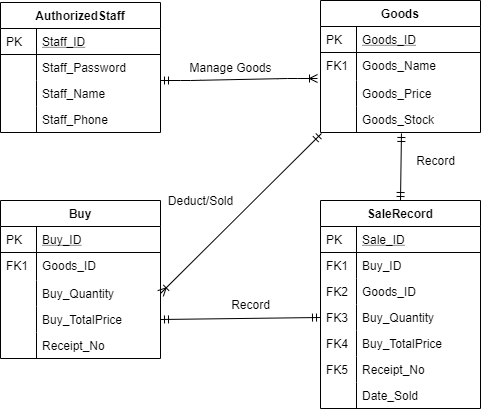

The diagram above was exported from draw.io. Its source (the exported page's mxGraphModel, read from the mxfile embedded in the PNG):
<mxGraphModel dx="868" dy="554" grid="1" gridSize="10" guides="1" tooltips="1" connect="1" arrows="1" fold="1" page="1" pageScale="1" pageWidth="827" pageHeight="1169" math="0" shadow="0">
  <root>
    <mxCell id="WIyWlLk6GJQsqaUBKTNV-0" />
    <mxCell id="WIyWlLk6GJQsqaUBKTNV-1" parent="WIyWlLk6GJQsqaUBKTNV-0" />
    <mxCell id="GqrYxcDY46B9Eb-TQaTj-0" value="Goods" style="swimlane;fontStyle=1;childLayout=stackLayout;horizontal=1;startSize=26;horizontalStack=0;resizeParent=1;resizeLast=0;collapsible=1;marginBottom=0;rounded=0;shadow=0;strokeWidth=1;" vertex="1" parent="WIyWlLk6GJQsqaUBKTNV-1">
      <mxGeometry x="440" y="120" width="160" height="132" as="geometry">
        <mxRectangle x="260" y="80" width="160" height="26" as="alternateBounds" />
      </mxGeometry>
    </mxCell>
    <mxCell id="GqrYxcDY46B9Eb-TQaTj-1" value="Goods_ID" style="shape=partialRectangle;top=0;left=0;right=0;bottom=1;align=left;verticalAlign=top;fillColor=none;spacingLeft=40;spacingRight=4;overflow=hidden;rotatable=0;points=[[0,0.5],[1,0.5]];portConstraint=eastwest;dropTarget=0;rounded=0;shadow=0;strokeWidth=1;fontStyle=4" vertex="1" parent="GqrYxcDY46B9Eb-TQaTj-0">
      <mxGeometry y="26" width="160" height="26" as="geometry" />
    </mxCell>
    <mxCell id="GqrYxcDY46B9Eb-TQaTj-2" value="PK" style="shape=partialRectangle;top=0;left=0;bottom=0;fillColor=none;align=left;verticalAlign=top;spacingLeft=4;spacingRight=4;overflow=hidden;rotatable=0;points=[];portConstraint=eastwest;part=1;" vertex="1" connectable="0" parent="GqrYxcDY46B9Eb-TQaTj-1">
      <mxGeometry width="36" height="26" as="geometry" />
    </mxCell>
    <mxCell id="GqrYxcDY46B9Eb-TQaTj-3" value="Goods_Name" style="shape=partialRectangle;top=0;left=0;right=0;bottom=0;align=left;verticalAlign=top;fillColor=none;spacingLeft=40;spacingRight=4;overflow=hidden;rotatable=0;points=[[0,0.5],[1,0.5]];portConstraint=eastwest;dropTarget=0;rounded=0;shadow=0;strokeWidth=1;" vertex="1" parent="GqrYxcDY46B9Eb-TQaTj-0">
      <mxGeometry y="52" width="160" height="28" as="geometry" />
    </mxCell>
    <mxCell id="GqrYxcDY46B9Eb-TQaTj-4" value="FK1" style="shape=partialRectangle;top=0;left=0;bottom=0;fillColor=none;align=left;verticalAlign=top;spacingLeft=4;spacingRight=4;overflow=hidden;rotatable=0;points=[];portConstraint=eastwest;part=1;" vertex="1" connectable="0" parent="GqrYxcDY46B9Eb-TQaTj-3">
      <mxGeometry width="36" height="28" as="geometry" />
    </mxCell>
    <mxCell id="GqrYxcDY46B9Eb-TQaTj-5" value="Goods_Price" style="shape=partialRectangle;top=0;left=0;right=0;bottom=0;align=left;verticalAlign=top;fillColor=none;spacingLeft=40;spacingRight=4;overflow=hidden;rotatable=0;points=[[0,0.5],[1,0.5]];portConstraint=eastwest;dropTarget=0;rounded=0;shadow=0;strokeWidth=1;" vertex="1" parent="GqrYxcDY46B9Eb-TQaTj-0">
      <mxGeometry y="80" width="160" height="26" as="geometry" />
    </mxCell>
    <mxCell id="GqrYxcDY46B9Eb-TQaTj-6" value="" style="shape=partialRectangle;top=0;left=0;bottom=0;fillColor=none;align=left;verticalAlign=top;spacingLeft=4;spacingRight=4;overflow=hidden;rotatable=0;points=[];portConstraint=eastwest;part=1;" vertex="1" connectable="0" parent="GqrYxcDY46B9Eb-TQaTj-5">
      <mxGeometry width="36" height="26" as="geometry" />
    </mxCell>
    <mxCell id="GqrYxcDY46B9Eb-TQaTj-56" value="Goods_Stock" style="shape=partialRectangle;top=0;left=0;right=0;bottom=0;align=left;verticalAlign=top;fillColor=none;spacingLeft=40;spacingRight=4;overflow=hidden;rotatable=0;points=[[0,0.5],[1,0.5]];portConstraint=eastwest;dropTarget=0;rounded=0;shadow=0;strokeWidth=1;" vertex="1" parent="GqrYxcDY46B9Eb-TQaTj-0">
      <mxGeometry y="106" width="160" height="26" as="geometry" />
    </mxCell>
    <mxCell id="GqrYxcDY46B9Eb-TQaTj-57" value="" style="shape=partialRectangle;top=0;left=0;bottom=0;fillColor=none;align=left;verticalAlign=top;spacingLeft=4;spacingRight=4;overflow=hidden;rotatable=0;points=[];portConstraint=eastwest;part=1;" vertex="1" connectable="0" parent="GqrYxcDY46B9Eb-TQaTj-56">
      <mxGeometry width="36" height="26" as="geometry" />
    </mxCell>
    <mxCell id="zkfFHV4jXpPFQw0GAbJ--51" value="AuthorizedStaff" style="swimlane;fontStyle=1;childLayout=stackLayout;horizontal=1;startSize=26;horizontalStack=0;resizeParent=1;resizeLast=0;collapsible=1;marginBottom=0;rounded=0;shadow=0;strokeWidth=1;" parent="WIyWlLk6GJQsqaUBKTNV-1" vertex="1">
      <mxGeometry x="120" y="122" width="160" height="130" as="geometry">
        <mxRectangle x="160" y="120" width="160" height="26" as="alternateBounds" />
      </mxGeometry>
    </mxCell>
    <mxCell id="zkfFHV4jXpPFQw0GAbJ--52" value="Staff_ID" style="shape=partialRectangle;top=0;left=0;right=0;bottom=1;align=left;verticalAlign=top;fillColor=none;spacingLeft=40;spacingRight=4;overflow=hidden;rotatable=0;points=[[0,0.5],[1,0.5]];portConstraint=eastwest;dropTarget=0;rounded=0;shadow=0;strokeWidth=1;fontStyle=4" parent="zkfFHV4jXpPFQw0GAbJ--51" vertex="1">
      <mxGeometry y="26" width="160" height="26" as="geometry" />
    </mxCell>
    <mxCell id="zkfFHV4jXpPFQw0GAbJ--53" value="PK" style="shape=partialRectangle;top=0;left=0;bottom=0;fillColor=none;align=left;verticalAlign=top;spacingLeft=4;spacingRight=4;overflow=hidden;rotatable=0;points=[];portConstraint=eastwest;part=1;" parent="zkfFHV4jXpPFQw0GAbJ--52" vertex="1" connectable="0">
      <mxGeometry width="36" height="26" as="geometry" />
    </mxCell>
    <mxCell id="zkfFHV4jXpPFQw0GAbJ--54" value="Staff_Password" style="shape=partialRectangle;top=0;left=0;right=0;bottom=0;align=left;verticalAlign=top;fillColor=none;spacingLeft=40;spacingRight=4;overflow=hidden;rotatable=0;points=[[0,0.5],[1,0.5]];portConstraint=eastwest;dropTarget=0;rounded=0;shadow=0;strokeWidth=1;" parent="zkfFHV4jXpPFQw0GAbJ--51" vertex="1">
      <mxGeometry y="52" width="160" height="26" as="geometry" />
    </mxCell>
    <mxCell id="zkfFHV4jXpPFQw0GAbJ--55" value="" style="shape=partialRectangle;top=0;left=0;bottom=0;fillColor=none;align=left;verticalAlign=top;spacingLeft=4;spacingRight=4;overflow=hidden;rotatable=0;points=[];portConstraint=eastwest;part=1;" parent="zkfFHV4jXpPFQw0GAbJ--54" vertex="1" connectable="0">
      <mxGeometry width="36" height="26" as="geometry" />
    </mxCell>
    <mxCell id="GqrYxcDY46B9Eb-TQaTj-46" value="Staff_Name" style="shape=partialRectangle;top=0;left=0;right=0;bottom=0;align=left;verticalAlign=top;fillColor=none;spacingLeft=40;spacingRight=4;overflow=hidden;rotatable=0;points=[[0,0.5],[1,0.5]];portConstraint=eastwest;dropTarget=0;rounded=0;shadow=0;strokeWidth=1;" vertex="1" parent="zkfFHV4jXpPFQw0GAbJ--51">
      <mxGeometry y="78" width="160" height="26" as="geometry" />
    </mxCell>
    <mxCell id="GqrYxcDY46B9Eb-TQaTj-47" value="" style="shape=partialRectangle;top=0;left=0;bottom=0;fillColor=none;align=left;verticalAlign=top;spacingLeft=4;spacingRight=4;overflow=hidden;rotatable=0;points=[];portConstraint=eastwest;part=1;" vertex="1" connectable="0" parent="GqrYxcDY46B9Eb-TQaTj-46">
      <mxGeometry width="36" height="26" as="geometry" />
    </mxCell>
    <mxCell id="GqrYxcDY46B9Eb-TQaTj-50" value="Staff_Phone" style="shape=partialRectangle;top=0;left=0;right=0;bottom=0;align=left;verticalAlign=top;fillColor=none;spacingLeft=40;spacingRight=4;overflow=hidden;rotatable=0;points=[[0,0.5],[1,0.5]];portConstraint=eastwest;dropTarget=0;rounded=0;shadow=0;strokeWidth=1;" vertex="1" parent="zkfFHV4jXpPFQw0GAbJ--51">
      <mxGeometry y="104" width="160" height="26" as="geometry" />
    </mxCell>
    <mxCell id="GqrYxcDY46B9Eb-TQaTj-51" value="" style="shape=partialRectangle;top=0;left=0;bottom=0;fillColor=none;align=left;verticalAlign=top;spacingLeft=4;spacingRight=4;overflow=hidden;rotatable=0;points=[];portConstraint=eastwest;part=1;" vertex="1" connectable="0" parent="GqrYxcDY46B9Eb-TQaTj-50">
      <mxGeometry width="36" height="26" as="geometry" />
    </mxCell>
    <mxCell id="zkfFHV4jXpPFQw0GAbJ--64" value="SaleRecord" style="swimlane;fontStyle=1;childLayout=stackLayout;horizontal=1;startSize=26;horizontalStack=0;resizeParent=1;resizeLast=0;collapsible=1;marginBottom=0;rounded=0;shadow=0;strokeWidth=1;" parent="WIyWlLk6GJQsqaUBKTNV-1" vertex="1">
      <mxGeometry x="440" y="320" width="160" height="208" as="geometry">
        <mxRectangle x="260" y="270" width="160" height="26" as="alternateBounds" />
      </mxGeometry>
    </mxCell>
    <mxCell id="zkfFHV4jXpPFQw0GAbJ--65" value="Sale_ID" style="shape=partialRectangle;top=0;left=0;right=0;bottom=1;align=left;verticalAlign=top;fillColor=none;spacingLeft=40;spacingRight=4;overflow=hidden;rotatable=0;points=[[0,0.5],[1,0.5]];portConstraint=eastwest;dropTarget=0;rounded=0;shadow=0;strokeWidth=1;fontStyle=4" parent="zkfFHV4jXpPFQw0GAbJ--64" vertex="1">
      <mxGeometry y="26" width="160" height="26" as="geometry" />
    </mxCell>
    <mxCell id="zkfFHV4jXpPFQw0GAbJ--66" value="PK" style="shape=partialRectangle;top=0;left=0;bottom=0;fillColor=none;align=left;verticalAlign=top;spacingLeft=4;spacingRight=4;overflow=hidden;rotatable=0;points=[];portConstraint=eastwest;part=1;" parent="zkfFHV4jXpPFQw0GAbJ--65" vertex="1" connectable="0">
      <mxGeometry width="36" height="26" as="geometry" />
    </mxCell>
    <mxCell id="zkfFHV4jXpPFQw0GAbJ--67" value="Buy_ID" style="shape=partialRectangle;top=0;left=0;right=0;bottom=0;align=left;verticalAlign=top;fillColor=none;spacingLeft=40;spacingRight=4;overflow=hidden;rotatable=0;points=[[0,0.5],[1,0.5]];portConstraint=eastwest;dropTarget=0;rounded=0;shadow=0;strokeWidth=1;" parent="zkfFHV4jXpPFQw0GAbJ--64" vertex="1">
      <mxGeometry y="52" width="160" height="26" as="geometry" />
    </mxCell>
    <mxCell id="zkfFHV4jXpPFQw0GAbJ--68" value="FK1" style="shape=partialRectangle;top=0;left=0;bottom=0;fillColor=none;align=left;verticalAlign=top;spacingLeft=4;spacingRight=4;overflow=hidden;rotatable=0;points=[];portConstraint=eastwest;part=1;" parent="zkfFHV4jXpPFQw0GAbJ--67" vertex="1" connectable="0">
      <mxGeometry width="36" height="26" as="geometry" />
    </mxCell>
    <mxCell id="zkfFHV4jXpPFQw0GAbJ--69" value="Goods_ID" style="shape=partialRectangle;top=0;left=0;right=0;bottom=0;align=left;verticalAlign=top;fillColor=none;spacingLeft=40;spacingRight=4;overflow=hidden;rotatable=0;points=[[0,0.5],[1,0.5]];portConstraint=eastwest;dropTarget=0;rounded=0;shadow=0;strokeWidth=1;" parent="zkfFHV4jXpPFQw0GAbJ--64" vertex="1">
      <mxGeometry y="78" width="160" height="26" as="geometry" />
    </mxCell>
    <mxCell id="zkfFHV4jXpPFQw0GAbJ--70" value="FK2" style="shape=partialRectangle;top=0;left=0;bottom=0;fillColor=none;align=left;verticalAlign=top;spacingLeft=4;spacingRight=4;overflow=hidden;rotatable=0;points=[];portConstraint=eastwest;part=1;" parent="zkfFHV4jXpPFQw0GAbJ--69" vertex="1" connectable="0">
      <mxGeometry width="36" height="26" as="geometry" />
    </mxCell>
    <mxCell id="GqrYxcDY46B9Eb-TQaTj-58" value="Buy_Quantity" style="shape=partialRectangle;top=0;left=0;right=0;bottom=0;align=left;verticalAlign=top;fillColor=none;spacingLeft=40;spacingRight=4;overflow=hidden;rotatable=0;points=[[0,0.5],[1,0.5]];portConstraint=eastwest;dropTarget=0;rounded=0;shadow=0;strokeWidth=1;" vertex="1" parent="zkfFHV4jXpPFQw0GAbJ--64">
      <mxGeometry y="104" width="160" height="26" as="geometry" />
    </mxCell>
    <mxCell id="GqrYxcDY46B9Eb-TQaTj-59" value="FK3&#10;&#10;&lt;span style=&quot;color: rgb(0, 0, 0); font-family: helvetica; font-size: 12px; font-style: normal; font-weight: 400; letter-spacing: normal; text-align: left; text-indent: 0px; text-transform: none; word-spacing: 0px; background-color: rgb(248, 249, 250); display: inline; float: none;&quot;&gt;FK1&lt;/span&gt;&#10;&#10;" style="shape=partialRectangle;top=0;left=0;bottom=0;fillColor=none;align=left;verticalAlign=top;spacingLeft=4;spacingRight=4;overflow=hidden;rotatable=0;points=[];portConstraint=eastwest;part=1;" vertex="1" connectable="0" parent="GqrYxcDY46B9Eb-TQaTj-58">
      <mxGeometry width="36" height="26" as="geometry" />
    </mxCell>
    <mxCell id="GqrYxcDY46B9Eb-TQaTj-60" value="Buy_TotalPrice" style="shape=partialRectangle;top=0;left=0;right=0;bottom=0;align=left;verticalAlign=top;fillColor=none;spacingLeft=40;spacingRight=4;overflow=hidden;rotatable=0;points=[[0,0.5],[1,0.5]];portConstraint=eastwest;dropTarget=0;rounded=0;shadow=0;strokeWidth=1;" vertex="1" parent="zkfFHV4jXpPFQw0GAbJ--64">
      <mxGeometry y="130" width="160" height="26" as="geometry" />
    </mxCell>
    <mxCell id="GqrYxcDY46B9Eb-TQaTj-61" value="FK4" style="shape=partialRectangle;top=0;left=0;bottom=0;fillColor=none;align=left;verticalAlign=top;spacingLeft=4;spacingRight=4;overflow=hidden;rotatable=0;points=[];portConstraint=eastwest;part=1;" vertex="1" connectable="0" parent="GqrYxcDY46B9Eb-TQaTj-60">
      <mxGeometry width="36" height="26" as="geometry" />
    </mxCell>
    <mxCell id="GqrYxcDY46B9Eb-TQaTj-62" value="Receipt_No" style="shape=partialRectangle;top=0;left=0;right=0;bottom=0;align=left;verticalAlign=top;fillColor=none;spacingLeft=40;spacingRight=4;overflow=hidden;rotatable=0;points=[[0,0.5],[1,0.5]];portConstraint=eastwest;dropTarget=0;rounded=0;shadow=0;strokeWidth=1;" vertex="1" parent="zkfFHV4jXpPFQw0GAbJ--64">
      <mxGeometry y="156" width="160" height="26" as="geometry" />
    </mxCell>
    <mxCell id="GqrYxcDY46B9Eb-TQaTj-63" value="FK5" style="shape=partialRectangle;top=0;left=0;bottom=0;fillColor=none;align=left;verticalAlign=top;spacingLeft=4;spacingRight=4;overflow=hidden;rotatable=0;points=[];portConstraint=eastwest;part=1;" vertex="1" connectable="0" parent="GqrYxcDY46B9Eb-TQaTj-62">
      <mxGeometry width="36" height="26" as="geometry" />
    </mxCell>
    <mxCell id="GqrYxcDY46B9Eb-TQaTj-64" value="Date_Sold" style="shape=partialRectangle;top=0;left=0;right=0;bottom=0;align=left;verticalAlign=top;fillColor=none;spacingLeft=40;spacingRight=4;overflow=hidden;rotatable=0;points=[[0,0.5],[1,0.5]];portConstraint=eastwest;dropTarget=0;rounded=0;shadow=0;strokeWidth=1;" vertex="1" parent="zkfFHV4jXpPFQw0GAbJ--64">
      <mxGeometry y="182" width="160" height="26" as="geometry" />
    </mxCell>
    <mxCell id="GqrYxcDY46B9Eb-TQaTj-65" value="" style="shape=partialRectangle;top=0;left=0;bottom=0;fillColor=none;align=left;verticalAlign=top;spacingLeft=4;spacingRight=4;overflow=hidden;rotatable=0;points=[];portConstraint=eastwest;part=1;" vertex="1" connectable="0" parent="GqrYxcDY46B9Eb-TQaTj-64">
      <mxGeometry width="36" height="26" as="geometry" />
    </mxCell>
    <mxCell id="zkfFHV4jXpPFQw0GAbJ--56" value="Buy" style="swimlane;fontStyle=1;childLayout=stackLayout;horizontal=1;startSize=26;horizontalStack=0;resizeParent=1;resizeLast=0;collapsible=1;marginBottom=0;rounded=0;shadow=0;strokeWidth=1;" parent="WIyWlLk6GJQsqaUBKTNV-1" vertex="1">
      <mxGeometry x="120" y="320" width="160" height="158" as="geometry">
        <mxRectangle x="260" y="80" width="160" height="26" as="alternateBounds" />
      </mxGeometry>
    </mxCell>
    <mxCell id="zkfFHV4jXpPFQw0GAbJ--57" value="Buy_ID" style="shape=partialRectangle;top=0;left=0;right=0;bottom=1;align=left;verticalAlign=top;fillColor=none;spacingLeft=40;spacingRight=4;overflow=hidden;rotatable=0;points=[[0,0.5],[1,0.5]];portConstraint=eastwest;dropTarget=0;rounded=0;shadow=0;strokeWidth=1;fontStyle=4" parent="zkfFHV4jXpPFQw0GAbJ--56" vertex="1">
      <mxGeometry y="26" width="160" height="26" as="geometry" />
    </mxCell>
    <mxCell id="zkfFHV4jXpPFQw0GAbJ--58" value="PK" style="shape=partialRectangle;top=0;left=0;bottom=0;fillColor=none;align=left;verticalAlign=top;spacingLeft=4;spacingRight=4;overflow=hidden;rotatable=0;points=[];portConstraint=eastwest;part=1;" parent="zkfFHV4jXpPFQw0GAbJ--57" vertex="1" connectable="0">
      <mxGeometry width="36" height="26" as="geometry" />
    </mxCell>
    <mxCell id="zkfFHV4jXpPFQw0GAbJ--59" value="Goods_ID" style="shape=partialRectangle;top=0;left=0;right=0;bottom=0;align=left;verticalAlign=top;fillColor=none;spacingLeft=40;spacingRight=4;overflow=hidden;rotatable=0;points=[[0,0.5],[1,0.5]];portConstraint=eastwest;dropTarget=0;rounded=0;shadow=0;strokeWidth=1;" parent="zkfFHV4jXpPFQw0GAbJ--56" vertex="1">
      <mxGeometry y="52" width="160" height="28" as="geometry" />
    </mxCell>
    <mxCell id="zkfFHV4jXpPFQw0GAbJ--60" value="FK1" style="shape=partialRectangle;top=0;left=0;bottom=0;fillColor=none;align=left;verticalAlign=top;spacingLeft=4;spacingRight=4;overflow=hidden;rotatable=0;points=[];portConstraint=eastwest;part=1;" parent="zkfFHV4jXpPFQw0GAbJ--59" vertex="1" connectable="0">
      <mxGeometry width="36" height="28" as="geometry" />
    </mxCell>
    <mxCell id="zkfFHV4jXpPFQw0GAbJ--61" value="Buy_Quantity" style="shape=partialRectangle;top=0;left=0;right=0;bottom=0;align=left;verticalAlign=top;fillColor=none;spacingLeft=40;spacingRight=4;overflow=hidden;rotatable=0;points=[[0,0.5],[1,0.5]];portConstraint=eastwest;dropTarget=0;rounded=0;shadow=0;strokeWidth=1;" parent="zkfFHV4jXpPFQw0GAbJ--56" vertex="1">
      <mxGeometry y="80" width="160" height="26" as="geometry" />
    </mxCell>
    <mxCell id="zkfFHV4jXpPFQw0GAbJ--62" value="" style="shape=partialRectangle;top=0;left=0;bottom=0;fillColor=none;align=left;verticalAlign=top;spacingLeft=4;spacingRight=4;overflow=hidden;rotatable=0;points=[];portConstraint=eastwest;part=1;" parent="zkfFHV4jXpPFQw0GAbJ--61" vertex="1" connectable="0">
      <mxGeometry width="36" height="26" as="geometry" />
    </mxCell>
    <mxCell id="GqrYxcDY46B9Eb-TQaTj-52" value="Buy_TotalPrice" style="shape=partialRectangle;top=0;left=0;right=0;bottom=0;align=left;verticalAlign=top;fillColor=none;spacingLeft=40;spacingRight=4;overflow=hidden;rotatable=0;points=[[0,0.5],[1,0.5]];portConstraint=eastwest;dropTarget=0;rounded=0;shadow=0;strokeWidth=1;" vertex="1" parent="zkfFHV4jXpPFQw0GAbJ--56">
      <mxGeometry y="106" width="160" height="26" as="geometry" />
    </mxCell>
    <mxCell id="GqrYxcDY46B9Eb-TQaTj-53" value="" style="shape=partialRectangle;top=0;left=0;bottom=0;fillColor=none;align=left;verticalAlign=top;spacingLeft=4;spacingRight=4;overflow=hidden;rotatable=0;points=[];portConstraint=eastwest;part=1;" vertex="1" connectable="0" parent="GqrYxcDY46B9Eb-TQaTj-52">
      <mxGeometry width="36" height="26" as="geometry" />
    </mxCell>
    <mxCell id="GqrYxcDY46B9Eb-TQaTj-54" value="Receipt_No" style="shape=partialRectangle;top=0;left=0;right=0;bottom=0;align=left;verticalAlign=top;fillColor=none;spacingLeft=40;spacingRight=4;overflow=hidden;rotatable=0;points=[[0,0.5],[1,0.5]];portConstraint=eastwest;dropTarget=0;rounded=0;shadow=0;strokeWidth=1;" vertex="1" parent="zkfFHV4jXpPFQw0GAbJ--56">
      <mxGeometry y="132" width="160" height="26" as="geometry" />
    </mxCell>
    <mxCell id="GqrYxcDY46B9Eb-TQaTj-55" value="" style="shape=partialRectangle;top=0;left=0;bottom=0;fillColor=none;align=left;verticalAlign=top;spacingLeft=4;spacingRight=4;overflow=hidden;rotatable=0;points=[];portConstraint=eastwest;part=1;" vertex="1" connectable="0" parent="GqrYxcDY46B9Eb-TQaTj-54">
      <mxGeometry width="36" height="26" as="geometry" />
    </mxCell>
    <mxCell id="GqrYxcDY46B9Eb-TQaTj-69" value="" style="edgeStyle=entityRelationEdgeStyle;fontSize=12;html=1;endArrow=ERoneToMany;startArrow=ERmandOne;" edge="1" parent="WIyWlLk6GJQsqaUBKTNV-1">
      <mxGeometry width="100" height="100" relative="1" as="geometry">
        <mxPoint x="280" y="200" as="sourcePoint" />
        <mxPoint x="437" y="198" as="targetPoint" />
      </mxGeometry>
    </mxCell>
    <mxCell id="GqrYxcDY46B9Eb-TQaTj-70" value="Manage Goods" style="text;html=1;align=center;verticalAlign=middle;resizable=0;points=[];autosize=1;" vertex="1" parent="WIyWlLk6GJQsqaUBKTNV-1">
      <mxGeometry x="300" y="177" width="100" height="20" as="geometry" />
    </mxCell>
    <mxCell id="GqrYxcDY46B9Eb-TQaTj-71" value="" style="fontSize=12;html=1;endArrow=ERoneToMany;startArrow=ERmandOne;exitX=0.006;exitY=1.038;exitDx=0;exitDy=0;exitPerimeter=0;entryX=1;entryY=0.5;entryDx=0;entryDy=0;" edge="1" parent="WIyWlLk6GJQsqaUBKTNV-1" source="GqrYxcDY46B9Eb-TQaTj-56" target="zkfFHV4jXpPFQw0GAbJ--61">
      <mxGeometry width="100" height="100" relative="1" as="geometry">
        <mxPoint x="370" y="430" as="sourcePoint" />
        <mxPoint x="310" y="290" as="targetPoint" />
      </mxGeometry>
    </mxCell>
    <mxCell id="GqrYxcDY46B9Eb-TQaTj-73" value="Deduct/Sold" style="text;html=1;align=center;verticalAlign=middle;resizable=0;points=[];autosize=1;" vertex="1" parent="WIyWlLk6GJQsqaUBKTNV-1">
      <mxGeometry x="280" y="310" width="80" height="20" as="geometry" />
    </mxCell>
    <mxCell id="GqrYxcDY46B9Eb-TQaTj-78" value="" style="fontSize=12;html=1;endArrow=ERmandOne;startArrow=ERmandOne;entryX=0;entryY=0.5;entryDx=0;entryDy=0;exitX=1;exitY=0.5;exitDx=0;exitDy=0;" edge="1" parent="WIyWlLk6GJQsqaUBKTNV-1" source="GqrYxcDY46B9Eb-TQaTj-52" target="GqrYxcDY46B9Eb-TQaTj-58">
      <mxGeometry width="100" height="100" relative="1" as="geometry">
        <mxPoint x="290" y="478" as="sourcePoint" />
        <mxPoint x="390" y="378" as="targetPoint" />
      </mxGeometry>
    </mxCell>
    <mxCell id="GqrYxcDY46B9Eb-TQaTj-79" value="Record" style="text;html=1;align=center;verticalAlign=middle;resizable=0;points=[];autosize=1;" vertex="1" parent="WIyWlLk6GJQsqaUBKTNV-1">
      <mxGeometry x="345" y="414" width="50" height="20" as="geometry" />
    </mxCell>
    <mxCell id="GqrYxcDY46B9Eb-TQaTj-80" value="" style="fontSize=12;html=1;endArrow=ERmandOne;startArrow=ERmandOne;entryX=0.5;entryY=0;entryDx=0;entryDy=0;exitX=0.506;exitY=1.038;exitDx=0;exitDy=0;exitPerimeter=0;" edge="1" parent="WIyWlLk6GJQsqaUBKTNV-1" source="GqrYxcDY46B9Eb-TQaTj-56" target="zkfFHV4jXpPFQw0GAbJ--64">
      <mxGeometry width="100" height="100" relative="1" as="geometry">
        <mxPoint x="490" y="272" as="sourcePoint" />
        <mxPoint x="650" y="270" as="targetPoint" />
      </mxGeometry>
    </mxCell>
    <mxCell id="GqrYxcDY46B9Eb-TQaTj-81" value="Record" style="text;html=1;align=center;verticalAlign=middle;resizable=0;points=[];autosize=1;" vertex="1" parent="WIyWlLk6GJQsqaUBKTNV-1">
      <mxGeometry x="530" y="270" width="50" height="20" as="geometry" />
    </mxCell>
  </root>
</mxGraphModel>